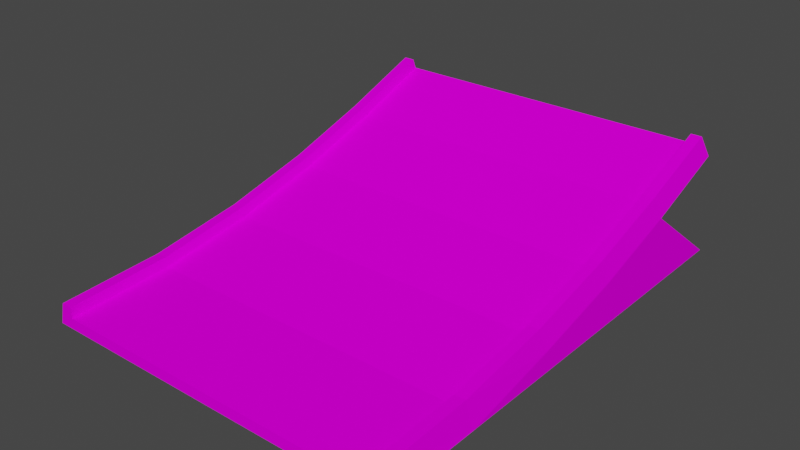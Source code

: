 # Source: jump5_base_down.blend  (saved by Blender 3.3.6; exported with 4.5.12 LTS)
import bpy
from mathutils import Matrix  # noqa: F401  (used for matrix-valued properties, if any)

bpy.ops.wm.read_factory_settings(use_empty=True)
scene = bpy.context.scene
scene.name = 'Scene'

# ---- collections
col_collection = bpy.data.collections.new('Collection'); scene.collection.children.link(col_collection)

# ---- images (referenced by path relative to the original .blend; pixels are not part of the script)
import os
ASSET_DIR = os.environ.get("B2B_ASSET_DIR", "")  # directory of the original .blend (textures are referenced by path, not embedded)
HERE = os.path.dirname(os.path.abspath(__file__))  # packed textures are extracted next to this script under _unpacked/

def load_image(name, relpath, width, height, colorspace="sRGB"):
    """Load a texture the original file referenced (path relative to the .blend, or extracted next to this script)."""
    p = next((c for c in (os.path.join(HERE, relpath), os.path.join(ASSET_DIR, relpath)) if relpath and os.path.exists(c)), "")
    if p:
        img = bpy.data.images.load(p, check_existing=True)
        img.name = name
    else:  # same state as the original file: an image datablock whose file is absent (Cycles renders it pink)
        img = bpy.data.images.new(name, width, height)
        img.source = "FILE"
        img.filepath = "//" + (relpath or name)
    img.colorspace_settings.name = colorspace
    return img
img_trackset00_trk_sidewall_grass_jpg_013 = load_image('trackset00_trk_sidewall_grass.jpg.013', 'trackset00_trk_sidewall_grass.jpg', 1024, 1024, 'sRGB')
img_trackset00_trk_c1_inout_jpg_010 = load_image('trackset00_trk_c1_inout.jpg.010', 'trackset00_trk_c1_inout.jpg', 1024, 1024, 'sRGB')
img_trackset00_trk_c1_straight_jpg_011 = load_image('trackset00_trk_c1_straight.jpg.011', 'trackset00_trk_c1_straight.jpg', 1024, 1024, 'sRGB')
img_trackset00_trk_c1_hill_jpg_010 = load_image('trackset00_trk_c1_hill.jpg.010', 'trackset00_trk_c1_hill.jpg', 1024, 1024, 'sRGB')
img_trackset00_trk_startline_jpg_010 = load_image('trackset00_trk_startline.jpg.010', 'trackset00_trk_startline.jpg', 1024, 1024, 'sRGB')

# ---- materials (node trees are filled in below, after node groups)
mat_trackset00_trk_sidewall_grass = bpy.data.materials.new('trackset00_trk_sidewall_grass')
mat_trackset00_trk_sidewall_grass.alpha_threshold = 0.0
mat_trackset00_trk_sidewall_grass.use_transparent_shadow = False
mat_trackset00_trk_sidewall_grass.diffuse_color = (1.0, 1.0, 1.0, 1.0)
mat_trackset00_trk_sidewall_grass.roughness = 0.5
mat_trackset00_trk_c1_inout = bpy.data.materials.new('trackset00_trk_c1_inout')
mat_trackset00_trk_c1_inout.alpha_threshold = 0.0
mat_trackset00_trk_c1_inout.use_transparent_shadow = False
mat_trackset00_trk_c1_inout.diffuse_color = (1.0, 1.0, 1.0, 1.0)
mat_trackset00_trk_c1_inout.roughness = 0.5
mat_trackset00_trk_c1_straight = bpy.data.materials.new('trackset00_trk_c1_straight')
mat_trackset00_trk_c1_straight.alpha_threshold = 0.0
mat_trackset00_trk_c1_straight.use_transparent_shadow = False
mat_trackset00_trk_c1_straight.diffuse_color = (1.0, 1.0, 1.0, 1.0)
mat_trackset00_trk_c1_straight.roughness = 0.5
mat_trackset00_trk_c1_hill = bpy.data.materials.new('trackset00_trk_c1_hill')
mat_trackset00_trk_c1_hill.alpha_threshold = 0.0
mat_trackset00_trk_c1_hill.use_transparent_shadow = False
mat_trackset00_trk_c1_hill.diffuse_color = (1.0, 1.0, 1.0, 1.0)
mat_trackset00_trk_c1_hill.roughness = 0.5
mat_trackset00_trk_startline = bpy.data.materials.new('trackset00_trk_startline')
mat_trackset00_trk_startline.alpha_threshold = 0.0
mat_trackset00_trk_startline.use_transparent_shadow = False
mat_trackset00_trk_startline.diffuse_color = (1.0, 1.0, 1.0, 1.0)
mat_trackset00_trk_startline.roughness = 0.5

# ---- material node trees
mat_trackset00_trk_sidewall_grass.use_nodes = True; mat_trackset00_trk_sidewall_grass.node_tree.nodes.clear()
_N = mat_trackset00_trk_sidewall_grass.node_tree.nodes; _L = mat_trackset00_trk_sidewall_grass.node_tree.links
n0 = _N.new('ShaderNodeBsdfDiffuse'); n0.name = 'Diffuse BSDF'; n0.location = (0, 0)
n1 = _N.new('ShaderNodeTexImage'); n1.name = 'Image Texture'; n1.location = (0, 0)
n1.image = img_trackset00_trk_sidewall_grass_jpg_013
n2 = _N.new('ShaderNodeOutputMaterial'); n2.name = 'Material Output'; n2.location = (0, 0)
_L.new(n0.outputs[0], n2.inputs[0])
_L.new(n1.outputs[0], n0.inputs[0])
n2.is_active_output = True
mat_trackset00_trk_c1_inout.use_nodes = True; mat_trackset00_trk_c1_inout.node_tree.nodes.clear()
_N = mat_trackset00_trk_c1_inout.node_tree.nodes; _L = mat_trackset00_trk_c1_inout.node_tree.links
n0 = _N.new('ShaderNodeBsdfDiffuse'); n0.name = 'Diffuse BSDF'; n0.location = (0, 0)
n1 = _N.new('ShaderNodeTexImage'); n1.name = 'Image Texture'; n1.location = (0, 0)
n1.image = img_trackset00_trk_c1_inout_jpg_010
n2 = _N.new('ShaderNodeOutputMaterial'); n2.name = 'Material Output'; n2.location = (0, 0)
_L.new(n0.outputs[0], n2.inputs[0])
_L.new(n1.outputs[0], n0.inputs[0])
n2.is_active_output = True
mat_trackset00_trk_c1_straight.use_nodes = True; mat_trackset00_trk_c1_straight.node_tree.nodes.clear()
_N = mat_trackset00_trk_c1_straight.node_tree.nodes; _L = mat_trackset00_trk_c1_straight.node_tree.links
n0 = _N.new('ShaderNodeBsdfDiffuse'); n0.name = 'Diffuse BSDF'; n0.location = (0, 0)
n1 = _N.new('ShaderNodeTexImage'); n1.name = 'Image Texture'; n1.location = (0, 0)
n1.image = img_trackset00_trk_c1_straight_jpg_011
n2 = _N.new('ShaderNodeOutputMaterial'); n2.name = 'Material Output'; n2.location = (0, 0)
_L.new(n0.outputs[0], n2.inputs[0])
_L.new(n1.outputs[0], n0.inputs[0])
n2.is_active_output = True
mat_trackset00_trk_c1_hill.use_nodes = True; mat_trackset00_trk_c1_hill.node_tree.nodes.clear()
_N = mat_trackset00_trk_c1_hill.node_tree.nodes; _L = mat_trackset00_trk_c1_hill.node_tree.links
n0 = _N.new('ShaderNodeBsdfDiffuse'); n0.name = 'Diffuse BSDF'; n0.location = (0, 0)
n1 = _N.new('ShaderNodeTexImage'); n1.name = 'Image Texture'; n1.location = (0, 0)
n1.image = img_trackset00_trk_c1_hill_jpg_010
n2 = _N.new('ShaderNodeOutputMaterial'); n2.name = 'Material Output'; n2.location = (0, 0)
_L.new(n0.outputs[0], n2.inputs[0])
_L.new(n1.outputs[0], n0.inputs[0])
n2.is_active_output = True
mat_trackset00_trk_startline.use_nodes = True; mat_trackset00_trk_startline.node_tree.nodes.clear()
_N = mat_trackset00_trk_startline.node_tree.nodes; _L = mat_trackset00_trk_startline.node_tree.links
n0 = _N.new('ShaderNodeBsdfDiffuse'); n0.name = 'Diffuse BSDF'; n0.location = (0, 0)
n1 = _N.new('ShaderNodeTexImage'); n1.name = 'Image Texture'; n1.location = (0, 0)
n1.image = img_trackset00_trk_startline_jpg_010
n2 = _N.new('ShaderNodeOutputMaterial'); n2.name = 'Material Output'; n2.location = (0, 0)
_L.new(n0.outputs[0], n2.inputs[0])
_L.new(n1.outputs[0], n0.inputs[0])
n2.is_active_output = True

# ---- world
world_world = bpy.data.worlds.new('World'); scene.world = world_world
world_world.use_nodes = True; world_world.node_tree.nodes.clear()
_N = world_world.node_tree.nodes; _L = world_world.node_tree.links
n0 = _N.new('ShaderNodeOutputWorld'); n0.name = 'World Output'; n0.location = (300, 300)
n1 = _N.new('ShaderNodeBackground'); n1.name = 'Background'; n1.location = (10, 300)
n1.inputs[0].default_value = (0.05088, 0.05088, 0.05088, 1.0)
_L.new(n1.outputs[0], n0.inputs[0])
n0.is_active_output = True
world_world.color = (0.05088, 0.05088, 0.05088)
world_world.use_sun_shadow = False
world_world.sun_shadow_jitter_overblur = 0.0

# ---- meshes
me_cube = bpy.data.meshes.new('Cube')
me_cube.from_pydata([(16.5, 17.87, 9.359), (-16.5, 17.87, 9.359), (16.0, 17.15, 11.23), (15.0, 17.51, 10.29), (15.0, 17.15, 11.23), (-16.0, 17.15, 11.23), (-15.0, 17.15, 11.23), (-15.0, 17.51, 10.29), (-16.0, -24.64, 2.085), (-16.5, -24.64, 0.08486), (-15.0, -24.64, 2.085), (16.5, -24.64, 0.08474), (16.0, -24.64, 2.085), (15.0, -24.64, 2.085), (15.0, -24.64, 1.085), (-15.0, -24.64, 1.085), (16.0, -6.49, 3.846), (16.0, 1.718, 5.838), (16.5, 2.246, 3.919), (16.5, -6.119, 1.891), (16.0, 9.548, 8.352), (16.5, 10.2, 6.466), (15.0, -15.13, 1.543), (15.0, -15.23, 2.539), (15.0, -6.303, 2.863), (15.0, -6.49, 3.846), (15.0, 1.984, 4.874), (15.0, 1.718, 5.838), (15.0, 9.871, 7.406), (15.0, 9.548, 8.352), (16.0, -15.23, 2.539), (16.5, -15.04, 0.06601), (-16.5, -6.118, 1.891), (-16.5, 2.247, 3.919), (-16.0, 1.719, 5.838), (-16.0, -6.489, 3.846), (-16.5, 10.2, 6.466), (-16.0, 9.548, 8.352), (-15.0, -15.23, 2.539), (-15.0, -15.13, 1.543), (-15.0, -6.489, 3.846), (-15.0, -6.302, 2.863), (-15.0, 1.719, 5.838), (-15.0, 1.984, 4.874), (-15.0, 9.548, 8.352), (-15.0, 9.872, 7.406), (-16.0, -15.23, 2.539), (-16.5, 2.239, 0.03244), (-16.5, 18.82, 0.0001183), (-16.5, -6.122, 0.04875), (-16.5, -15.04, 0.06613), (16.5, 18.82, 0.0), (16.5, 2.239, 0.03233), (16.5, -6.122, 0.04863)], [], [(16, 19, 18, 17), (17, 18, 21, 20), (20, 21, 0, 2), (14, 13, 23, 22), (22, 23, 25, 24), (24, 25, 27, 26), (26, 27, 29, 28), (28, 29, 4, 3), (13, 12, 30, 23), (23, 30, 16, 25), (25, 16, 17, 27), (27, 17, 20, 29), (29, 20, 2, 4), (12, 11, 31, 30), (30, 31, 19, 16), (32, 35, 34, 33), (33, 34, 37, 36), (36, 37, 5, 1), (10, 15, 39, 38), (38, 39, 41, 40), (40, 41, 43, 42), (42, 43, 45, 44), (44, 45, 7, 6), (8, 10, 38, 46), (46, 38, 40, 35), (35, 40, 42, 34), (34, 42, 44, 37), (37, 44, 6, 5), (9, 8, 46, 50), (50, 46, 35, 32), (15, 14, 22, 39), (21, 36, 1, 0), (45, 28, 3, 7), (43, 26, 28, 45), (39, 22, 24, 41), (41, 24, 26, 43), (36, 48, 47, 33), (47, 49, 32, 33), (49, 50, 32), (51, 21, 18, 52), (53, 52, 18, 19), (31, 53, 19), (51, 48, 36, 21), (11, 9, 50, 49, 47, 48, 51, 52, 53, 31)])
me_cube.polygons.foreach_set('material_index', [0, 0, 0, 0, 0, 0, 0, 0, 0, 0, 0, 0, 0, 0, 0, 0, 0, 0, 0, 0, 0, 0, 0, 0, 0, 0, 0, 0, 0, 0, 1, 2, 3, 3, 3, 3, 4, 4, 4, 4, 4, 4, 4, 4])
_uv = me_cube.uv_layers.new(name='UVMap')
_uv.uv.foreach_set('vector', [0.5, 1.0, 0.75, 1.0, 0.75, 0.5, 0.5, 0.5, 0.5, 0.5, 0.75, 0.5, 0.75, 0.0, 0.5, 0.0, 0.5, 1.0, 0.75, 1.0, 0.75, 0.5, 0.5, 0.5, 0.0, 1.0, 0.25, 1.0, 0.25, 0.5, 0.0, 0.5, 0.0, 0.5, 0.25, 0.5, 0.25, 0.0, 0.0, 0.0, 0.0, 1.0, 0.25, 1.0, 0.25, 0.5, 0.0, 0.5, 0.0, 0.5, 0.25, 0.5, 0.25, 0.0, 0.0, 0.0, 0.0, 1.0, 0.25, 1.0, 0.25, 0.5, 0.0, 0.5, 0.25, 1.0, 0.5, 1.0, 0.5, 0.5, 0.25, 0.5, 0.25, 0.5, 0.5, 0.5, 0.5, 0.0, 0.25, 0.0, 0.25, 1.0, 0.5, 1.0, 0.5, 0.5, 0.25, 0.5, 0.25, 0.5, 0.5, 0.5, 0.5, 0.0, 0.25, 0.0, 0.25, 1.0, 0.5, 1.0, 0.5, 0.5, 0.25, 0.5, 0.5, 1.0, 0.75, 1.0, 0.75, 0.5, 0.5, 0.5, 0.5, 0.5, 0.75, 0.5, 0.75, 0.0, 0.5, 0.0, 0.75, 1.0, 0.5, 1.0, 0.5, 0.5, 0.75, 0.5, 0.75, 0.5, 0.5, 0.5, 0.5, 0.0, 0.75, 0.0, 0.75, 1.0, 0.5, 1.0, 0.5, 0.5, 0.75, 0.5, 0.25, 1.0, 0.0, 1.0, 0.0, 0.5, 0.25, 0.5, 0.25, 0.5, 0.0, 0.5, 0.0, 0.0, 0.25, 0.0, 0.25, 1.0, 0.0, 1.0, 0.0, 0.5, 0.25, 0.5, 0.25, 0.5, 0.0, 0.5, 0.0, 0.0, 0.25, 0.0, 0.25, 1.0, 0.0, 1.0, 0.0, 0.5, 0.25, 0.5, 0.5, 1.0, 0.25, 1.0, 0.25, 0.5, 0.5, 0.5, 0.5, 0.5, 0.25, 0.5, 0.25, 0.0, 0.5, 0.0, 0.5, 1.0, 0.25, 1.0, 0.25, 0.5, 0.5, 0.5, 0.5, 0.5, 0.25, 0.5, 0.25, 0.0, 0.5, 0.0, 0.5, 1.0, 0.25, 1.0, 0.25, 0.5, 0.5, 0.5, 0.75, 1.0, 0.5, 1.0, 0.5, 0.5, 0.75, 0.5, 0.75, 0.5, 0.5, 0.5, 0.5, 0.0, 0.75, 0.0, 1.0, 1.0, 0.0, 1.0, 0.0, 0.6667, 1.0, 0.6667, 0.7374, 0.004225, 0.2671, 0.004225, 0.2671, -0.01782, 0.7374, -0.01782, 1.0, 1.0, 0.0, 1.0, 0.0, 0.0, 1.0, 0.0, 1.0, 1.0, 0.0, 1.0, 0.0, 0.0, 1.0, 0.0, 1.0, 1.0, 0.0, 1.0, 0.0, 0.0, 1.0, 0.0, 1.0, 1.0, 0.0, 1.0, 0.0, 0.0, 1.0, 0.0, 0.8436, 0.3739, 0.9958, 0.002598, 0.7451, 0.002598, 0.7081, 0.2699, 0.7451, 0.002598, 0.514, 0.002598, 0.4903, 0.1333, 0.7081, 0.2699, 0.514, 0.002598, 0.2524, 0.04901, 0.4903, 0.1333, 0.9958, 0.002598, 0.8436, 0.3739, 0.7081, 0.2699, 0.7451, 0.002598, 0.514, 0.002598, 0.7451, 0.002598, 0.7081, 0.2699, 0.4903, 0.1333, 0.2629, 0.002598, 0.514, 0.002598, 0.4903, 0.1333, 0.752, 0.6302, 0.9969, 0.6302, 0.9969, 0.9982, 0.752, 0.9982, 0.3632, 0.3367, 0.1545, 0.3367, 0.1545, 0.3446, 0.1545, 0.3519, 0.1545, 0.3587, 0.1545, 0.3723, 0.3632, 0.3723, 0.3632, 0.3587, 0.3632, 0.3519, 0.3632, 0.3446])
me_cube.materials.append(mat_trackset00_trk_sidewall_grass)
me_cube.materials.append(mat_trackset00_trk_c1_inout)
me_cube.materials.append(mat_trackset00_trk_c1_straight)
me_cube.materials.append(mat_trackset00_trk_c1_hill)
me_cube.materials.append(mat_trackset00_trk_startline)
me_cube.update()
me_cube_001 = bpy.data.meshes.new('Cube.001')
me_cube_001.from_pydata([(16.5, 17.87, 9.359), (-16.5, 17.87, 9.359), (16.0, 17.15, 11.23), (15.0, 17.51, 10.29), (15.0, 17.15, 11.23), (-16.0, 17.15, 11.23), (-15.0, 17.15, 11.23), (-15.0, 17.51, 10.29)], [], [(7, 1, 5, 6), (0, 3, 4, 2), (0, 1, 7, 3)])
me_cube_001.polygons.foreach_set('material_index', [4, 4, 4])
_uv = me_cube_001.uv_layers.new(name='UVMap')
_uv.uv.foreach_set('vector', [0.4516, 0.3227, 0.4943, 0.2704, 0.4858, 0.3731, 0.4602, 0.3726, 0.4943, 0.2704, 0.4516, 0.3227, 0.4602, 0.3726, 0.4858, 0.3731, 0.4697, 0.2715, 0.02285, 0.2716, 0.04274, 0.3351, 0.4507, 0.3349])
me_cube_001.materials.append(mat_trackset00_trk_sidewall_grass)
me_cube_001.materials.append(mat_trackset00_trk_c1_inout)
me_cube_001.materials.append(mat_trackset00_trk_c1_straight)
me_cube_001.materials.append(mat_trackset00_trk_c1_hill)
me_cube_001.materials.append(mat_trackset00_trk_startline)
me_cube_001.update()
me_cube_002 = bpy.data.meshes.new('Cube.002')
me_cube_002.from_pydata([(-16.0, -24.64, 2.085), (-16.5, -24.64, 0.08486), (-15.0, -24.64, 2.085), (16.5, -24.64, 0.08474), (16.0, -24.64, 2.085), (15.0, -24.64, 2.085), (15.0, -24.64, 1.085), (-15.0, -24.64, 1.085)], [], [(6, 3, 4, 5), (1, 7, 2, 0), (1, 3, 6, 7)])
me_cube_002.polygons.foreach_set('material_index', [4, 4, 4])
_uv = me_cube_002.uv_layers.new(name='UVMap')
_uv.uv.foreach_set('vector', [0.4516, 0.3227, 0.4943, 0.2704, 0.4858, 0.3731, 0.4602, 0.3726, 0.4943, 0.2704, 0.4516, 0.3227, 0.4602, 0.3726, 0.4858, 0.3731, 0.4697, 0.2715, 0.02285, 0.2716, 0.04274, 0.3351, 0.4507, 0.3349])
me_cube_002.materials.append(mat_trackset00_trk_sidewall_grass)
me_cube_002.materials.append(mat_trackset00_trk_c1_inout)
me_cube_002.materials.append(mat_trackset00_trk_c1_straight)
me_cube_002.materials.append(mat_trackset00_trk_c1_hill)
me_cube_002.materials.append(mat_trackset00_trk_startline)
me_cube_002.update()

# ---- objects
ob_w = bpy.data.objects.new('w', None)
ob_w1 = bpy.data.objects.new('w1', None)
ob_empty_002 = bpy.data.objects.new('Empty.002', None)
ob_empty_003 = bpy.data.objects.new('Empty.003', None)
ob_empty_004 = bpy.data.objects.new('Empty.004', None)
ob_empty_005 = bpy.data.objects.new('Empty.005', None)
ob_empty_006 = bpy.data.objects.new('Empty.006', None)
ob_empty_007 = bpy.data.objects.new('Empty.007', None)
ob_main = bpy.data.objects.new('main', me_cube)
ob_enda = bpy.data.objects.new('endA', me_cube_001)
ob_endb = bpy.data.objects.new('endB', me_cube_002)

# ---- transforms, parenting, visibility, modifiers, constraints
ob_w.location = (-0.0002289, -24.64, 0.0848)
ob_w1.location = (0.0002041, 17.87, 9.359)
ob_empty_002.parent = ob_empty_006
ob_empty_002.location = (-14.97, -25.52, 1.0)
ob_empty_003.parent = ob_empty_006
ob_empty_003.location = (-14.97, 15.83, 10.29)
ob_empty_004.parent = ob_empty_007
ob_empty_004.location = (15.03, -25.78, 1.0)
ob_empty_005.parent = ob_empty_007
ob_empty_005.location = (15.03, 15.04, 10.29)
ob_empty_006.parent = ob_w
ob_empty_006.matrix_parent_inverse = Matrix(((1.0, -0.0, -0.0, -0.02815), (-0.0, 1.0, 0.0, 26.29), (-0.0, -0.0, 1.0, -0.0), (-0.0, 0.0, -0.0, 1.0)))
ob_empty_006.location = (-3.166e-08, 0.0, 0.0)
ob_empty_007.parent = ob_w
ob_empty_007.matrix_parent_inverse = Matrix(((1.0, -0.0, -0.0, -0.02815), (-0.0, 1.0, 0.0, 26.29), (-0.0, -0.0, 1.0, -0.0), (-0.0, 0.0, -0.0, 1.0)))
ob_empty_007.location = (-3.166e-08, 0.0, 0.0)
ob_main.location = (0.0, 0.0, 0.0)
ob_enda.parent = ob_main
ob_enda.location = (0.0, 0.0, 0.0)
ob_endb.parent = ob_main
ob_endb.location = (0.0, 0.0, 0.0)

# ---- collection membership
col_collection.objects.link(ob_w)
col_collection.objects.link(ob_w1)
col_collection.objects.link(ob_empty_002)
col_collection.objects.link(ob_empty_003)
col_collection.objects.link(ob_empty_004)
col_collection.objects.link(ob_empty_005)
col_collection.objects.link(ob_empty_006)
col_collection.objects.link(ob_empty_007)
col_collection.objects.link(ob_main)
col_collection.objects.link(ob_enda)
col_collection.objects.link(ob_endb)

# ---- scene / render settings (as saved in the file)
scene.frame_start = 1; scene.frame_end = 250; scene.frame_set(1)
scene.render.engine = 'BLENDER_EEVEE_NEXT'
scene.cycles.sampling_pattern = 'TABULATED_SOBOL'
scene.cycles.use_light_tree = False
scene.view_settings.view_transform = 'Filmic'
bpy.context.view_layer.update()

# ---- added for rendering (the .blend has no active camera and no usable light): camera, sun
cam_auto = bpy.data.cameras.new('AutoCamera')
cam_auto.lens = 50.0
cam_auto.sensor_width = 36.0
cam_auto.clip_end = 1000.0
ob_auto_camera = bpy.data.objects.new('AutoCamera', cam_auto)
scene.collection.objects.link(ob_auto_camera)
ob_auto_camera.location = (51.5493, -64.7713, 46.8524)
ob_auto_camera.rotation_euler = (1.09748, -7.21219e-08, 0.694738)
scene.camera = ob_auto_camera
light_auto_sun = bpy.data.lights.new('AutoSun', 'SUN')
light_auto_sun.energy = 3.0
light_auto_sun.angle = 0.0523599
ob_auto_sun = bpy.data.objects.new('AutoSun', light_auto_sun)
scene.collection.objects.link(ob_auto_sun)
ob_auto_sun.rotation_euler = (0.872665, 0.174533, 0.523599)
bpy.context.view_layer.update()
